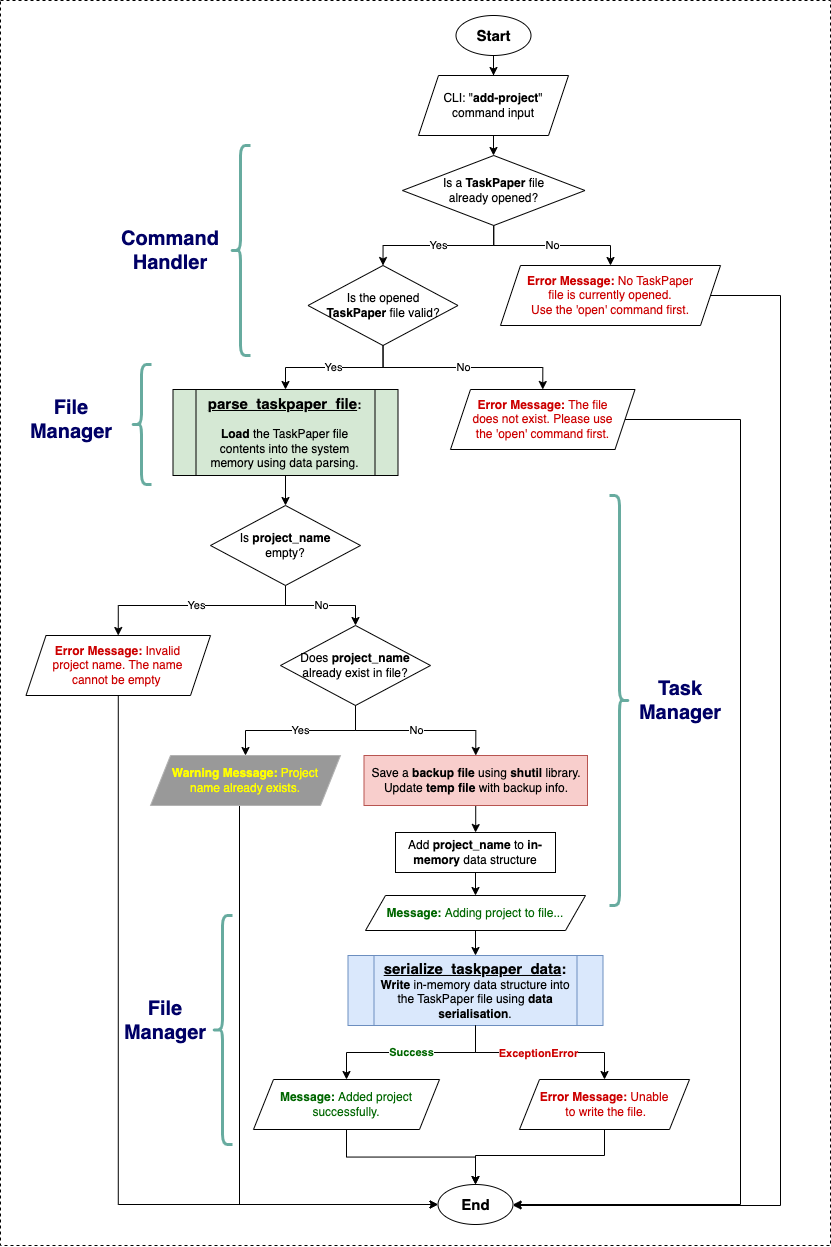

The diagram above was exported from draw.io. Its source (the exported page's mxGraphModel, read from the mxfile embedded in the PNG):
<mxGraphModel dx="2271" dy="594" grid="1" gridSize="10" guides="1" tooltips="1" connect="1" arrows="1" fold="1" page="1" pageScale="1" pageWidth="1169" pageHeight="827" background="none" math="0" shadow="0">
  <root>
    <mxCell id="0" />
    <mxCell id="1" parent="0" />
    <mxCell id="I2QCqKK9tGeElKEfepIY-110" value="" style="rounded=0;whiteSpace=wrap;html=1;dashed=1;" parent="1" vertex="1">
      <mxGeometry x="-50" y="25" width="830" height="1245" as="geometry" />
    </mxCell>
    <mxCell id="I2QCqKK9tGeElKEfepIY-58" value="" style="edgeStyle=orthogonalEdgeStyle;rounded=0;orthogonalLoop=1;jettySize=auto;html=1;entryX=0.5;entryY=0;entryDx=0;entryDy=0;" parent="1" source="I2QCqKK9tGeElKEfepIY-55" target="I2QCqKK9tGeElKEfepIY-69" edge="1">
      <mxGeometry relative="1" as="geometry">
        <mxPoint x="445" y="170" as="targetPoint" />
      </mxGeometry>
    </mxCell>
    <mxCell id="I2QCqKK9tGeElKEfepIY-55" value="CLI: &quot;&lt;b&gt;add-project&lt;/b&gt;&quot;&lt;br&gt;command input" style="shape=parallelogram;perimeter=parallelogramPerimeter;whiteSpace=wrap;html=1;fixedSize=1;" parent="1" vertex="1">
      <mxGeometry x="368" y="100" width="150" height="60" as="geometry" />
    </mxCell>
    <mxCell id="I2QCqKK9tGeElKEfepIY-124" value="Yes" style="edgeStyle=orthogonalEdgeStyle;rounded=0;orthogonalLoop=1;jettySize=auto;html=1;entryX=0.5;entryY=0;entryDx=0;entryDy=0;" parent="1" source="I2QCqKK9tGeElKEfepIY-69" target="I2QCqKK9tGeElKEfepIY-77" edge="1">
      <mxGeometry relative="1" as="geometry" />
    </mxCell>
    <mxCell id="I2QCqKK9tGeElKEfepIY-126" value="No" style="edgeStyle=orthogonalEdgeStyle;rounded=0;orthogonalLoop=1;jettySize=auto;html=1;entryX=0.5;entryY=0;entryDx=0;entryDy=0;" parent="1" source="I2QCqKK9tGeElKEfepIY-69" target="I2QCqKK9tGeElKEfepIY-125" edge="1">
      <mxGeometry relative="1" as="geometry" />
    </mxCell>
    <mxCell id="I2QCqKK9tGeElKEfepIY-69" value="Is a &lt;b&gt;TaskPaper&lt;/b&gt; file &lt;br&gt;already opened?" style="rhombus;whiteSpace=wrap;html=1;" parent="1" vertex="1">
      <mxGeometry x="352" y="180" width="182.5" height="70" as="geometry" />
    </mxCell>
    <mxCell id="I2QCqKK9tGeElKEfepIY-85" value="Yes" style="edgeStyle=orthogonalEdgeStyle;rounded=0;orthogonalLoop=1;jettySize=auto;html=1;entryX=0.5;entryY=0;entryDx=0;entryDy=0;" parent="1" source="I2QCqKK9tGeElKEfepIY-77" target="I2QCqKK9tGeElKEfepIY-92" edge="1">
      <mxGeometry relative="1" as="geometry">
        <mxPoint x="280" y="435" as="targetPoint" />
      </mxGeometry>
    </mxCell>
    <mxCell id="I2QCqKK9tGeElKEfepIY-89" value="No" style="edgeStyle=orthogonalEdgeStyle;rounded=0;orthogonalLoop=1;jettySize=auto;html=1;exitX=0.5;exitY=1;exitDx=0;exitDy=0;entryX=0.5;entryY=0;entryDx=0;entryDy=0;" parent="1" source="I2QCqKK9tGeElKEfepIY-77" target="I2QCqKK9tGeElKEfepIY-88" edge="1">
      <mxGeometry relative="1" as="geometry" />
    </mxCell>
    <mxCell id="I2QCqKK9tGeElKEfepIY-77" value="Is the opened &lt;br&gt;&lt;b&gt;TaskPaper&lt;/b&gt; file valid?" style="rhombus;whiteSpace=wrap;html=1;" parent="1" vertex="1">
      <mxGeometry x="257.5" y="290" width="150" height="80" as="geometry" />
    </mxCell>
    <mxCell id="I2QCqKK9tGeElKEfepIY-87" style="edgeStyle=orthogonalEdgeStyle;rounded=0;orthogonalLoop=1;jettySize=auto;html=1;entryX=0.5;entryY=0;entryDx=0;entryDy=0;" parent="1" source="I2QCqKK9tGeElKEfepIY-86" target="I2QCqKK9tGeElKEfepIY-55" edge="1">
      <mxGeometry relative="1" as="geometry" />
    </mxCell>
    <mxCell id="I2QCqKK9tGeElKEfepIY-86" value="&lt;b&gt;&lt;font style=&quot;font-size: 15px;&quot;&gt;Start&lt;/font&gt;&lt;/b&gt;" style="ellipse;whiteSpace=wrap;html=1;" parent="1" vertex="1">
      <mxGeometry x="405.5" y="40" width="75" height="40" as="geometry" />
    </mxCell>
    <mxCell id="I2QCqKK9tGeElKEfepIY-151" style="edgeStyle=orthogonalEdgeStyle;rounded=0;orthogonalLoop=1;jettySize=auto;html=1;exitX=1;exitY=0.5;exitDx=0;exitDy=0;entryX=1;entryY=0.5;entryDx=0;entryDy=0;" parent="1" source="I2QCqKK9tGeElKEfepIY-88" target="I2QCqKK9tGeElKEfepIY-101" edge="1">
      <mxGeometry relative="1" as="geometry">
        <Array as="points">
          <mxPoint x="690" y="444" />
          <mxPoint x="690" y="1229" />
        </Array>
      </mxGeometry>
    </mxCell>
    <mxCell id="I2QCqKK9tGeElKEfepIY-88" value="&lt;font style=&quot;color: rgb(204, 0, 0);&quot;&gt;&lt;b&gt;Error Message:&lt;/b&gt;&amp;nbsp;&lt;/font&gt;&lt;font color=&quot;#cc0000&quot;&gt;The file &lt;br&gt;does not exist. Please use &lt;br&gt;the 'open' command first.&lt;/font&gt;" style="shape=parallelogram;perimeter=parallelogramPerimeter;whiteSpace=wrap;html=1;fixedSize=1;" parent="1" vertex="1">
      <mxGeometry x="400" y="414" width="184.5" height="60" as="geometry" />
    </mxCell>
    <mxCell id="I2QCqKK9tGeElKEfepIY-95" value="" style="edgeStyle=orthogonalEdgeStyle;rounded=0;orthogonalLoop=1;jettySize=auto;html=1;exitX=0.5;exitY=1;exitDx=0;exitDy=0;" parent="1" source="I2QCqKK9tGeElKEfepIY-135" target="I2QCqKK9tGeElKEfepIY-94" edge="1">
      <mxGeometry relative="1" as="geometry">
        <mxPoint x="303" y="810" as="sourcePoint" />
      </mxGeometry>
    </mxCell>
    <mxCell id="I2QCqKK9tGeElKEfepIY-162" style="edgeStyle=orthogonalEdgeStyle;rounded=0;orthogonalLoop=1;jettySize=auto;html=1;entryX=0.5;entryY=0;entryDx=0;entryDy=0;" parent="1" source="I2QCqKK9tGeElKEfepIY-92" target="I2QCqKK9tGeElKEfepIY-161" edge="1">
      <mxGeometry relative="1" as="geometry" />
    </mxCell>
    <mxCell id="I2QCqKK9tGeElKEfepIY-92" value="&lt;b&gt;&lt;u&gt;&lt;font style=&quot;font-size: 15px;&quot;&gt;parse_taskpaper_file&lt;/font&gt;&lt;/u&gt;:&lt;br&gt;&lt;/b&gt;&lt;br&gt;&lt;b&gt;Load&lt;/b&gt; the TaskPaper file &lt;br&gt;contents into the system &lt;br&gt;memory using data parsing." style="shape=process;whiteSpace=wrap;html=1;backgroundOutline=1;fillColor=#D5E8D4;" parent="1" vertex="1">
      <mxGeometry x="122.5" y="414" width="225" height="86" as="geometry" />
    </mxCell>
    <mxCell id="I2QCqKK9tGeElKEfepIY-101" value="&lt;b&gt;&lt;font style=&quot;font-size: 15px;&quot;&gt;End&lt;/font&gt;&lt;/b&gt;" style="ellipse;whiteSpace=wrap;html=1;" parent="1" vertex="1">
      <mxGeometry x="387.5" y="1209" width="75" height="40" as="geometry" />
    </mxCell>
    <mxCell id="I2QCqKK9tGeElKEfepIY-122" value="" style="shape=curlyBracket;whiteSpace=wrap;html=1;rounded=1;flipH=1;labelPosition=right;verticalLabelPosition=middle;align=left;verticalAlign=middle;strokeWidth=3;strokeColor=#67AB9F;" parent="1" vertex="1">
      <mxGeometry x="559" y="520" width="20" height="410" as="geometry" />
    </mxCell>
    <mxCell id="I2QCqKK9tGeElKEfepIY-123" value="Task Manager" style="text;html=1;align=center;verticalAlign=middle;whiteSpace=wrap;rounded=0;fontSize=20;fontStyle=1;fontColor=#000066;" parent="1" vertex="1">
      <mxGeometry x="570" y="700" width="120" height="50" as="geometry" />
    </mxCell>
    <mxCell id="I2QCqKK9tGeElKEfepIY-152" style="edgeStyle=orthogonalEdgeStyle;rounded=0;orthogonalLoop=1;jettySize=auto;html=1;entryX=1;entryY=0.5;entryDx=0;entryDy=0;" parent="1" source="I2QCqKK9tGeElKEfepIY-125" target="I2QCqKK9tGeElKEfepIY-101" edge="1">
      <mxGeometry relative="1" as="geometry">
        <Array as="points">
          <mxPoint x="730" y="320" />
          <mxPoint x="730" y="1230" />
          <mxPoint x="463" y="1230" />
        </Array>
      </mxGeometry>
    </mxCell>
    <mxCell id="I2QCqKK9tGeElKEfepIY-125" value="&lt;font style=&quot;color: rgb(204, 0, 0);&quot;&gt;&lt;b style=&quot;color: light-dark(rgb(204, 0, 0), rgb(255, 163, 163));&quot;&gt;Error Message:&lt;/b&gt;&lt;font color=&quot;rgba(0, 0, 0, 0)&quot;&gt;&amp;nbsp;&lt;/font&gt;&lt;/font&gt;&lt;font color=&quot;#cc0000&quot;&gt;No TaskPaper &lt;br&gt;file is currently opened. &lt;br&gt;Use the 'open' command first.&lt;/font&gt;" style="shape=parallelogram;perimeter=parallelogramPerimeter;whiteSpace=wrap;html=1;fixedSize=1;" parent="1" vertex="1">
      <mxGeometry x="450" y="290" width="220" height="60" as="geometry" />
    </mxCell>
    <mxCell id="I2QCqKK9tGeElKEfepIY-133" value="Yes" style="edgeStyle=orthogonalEdgeStyle;rounded=0;orthogonalLoop=1;jettySize=auto;html=1;exitX=0.5;exitY=1;exitDx=0;exitDy=0;entryX=0.5;entryY=0;entryDx=0;entryDy=0;" parent="1" source="I2QCqKK9tGeElKEfepIY-130" target="I2QCqKK9tGeElKEfepIY-132" edge="1">
      <mxGeometry relative="1" as="geometry" />
    </mxCell>
    <mxCell id="I2QCqKK9tGeElKEfepIY-130" value="Does &lt;b&gt;project_name &lt;/b&gt;&lt;br&gt;already exist in&amp;nbsp;file?" style="rhombus;whiteSpace=wrap;html=1;" parent="1" vertex="1">
      <mxGeometry x="230.00000000000003" y="650" width="150" height="80" as="geometry" />
    </mxCell>
    <mxCell id="I2QCqKK9tGeElKEfepIY-150" style="edgeStyle=orthogonalEdgeStyle;rounded=0;orthogonalLoop=1;jettySize=auto;html=1;entryX=0;entryY=0.5;entryDx=0;entryDy=0;" parent="1" source="I2QCqKK9tGeElKEfepIY-132" target="I2QCqKK9tGeElKEfepIY-101" edge="1">
      <mxGeometry relative="1" as="geometry">
        <Array as="points">
          <mxPoint x="189" y="1229" />
        </Array>
      </mxGeometry>
    </mxCell>
    <mxCell id="I2QCqKK9tGeElKEfepIY-132" value="&lt;font style=&quot;color: rgb(255, 255, 0);&quot;&gt;&lt;b style=&quot;&quot;&gt;Warning Message:&lt;/b&gt;&lt;font style=&quot;&quot;&gt;&amp;nbsp;&lt;/font&gt;&lt;/font&gt;&lt;font color=&quot;#ffff00&quot;&gt;Project &lt;br&gt;name already exists.&lt;/font&gt;" style="shape=parallelogram;perimeter=parallelogramPerimeter;whiteSpace=wrap;html=1;fixedSize=1;fillColor=#999999;strokeColor=#B3B3B3;" parent="1" vertex="1">
      <mxGeometry x="100" y="780" width="190" height="50" as="geometry" />
    </mxCell>
    <mxCell id="I2QCqKK9tGeElKEfepIY-135" value="Add &lt;b&gt;project_name&amp;nbsp;&lt;/b&gt;to &lt;b&gt;in-memory &lt;/b&gt;data structure" style="rounded=0;whiteSpace=wrap;html=1;" parent="1" vertex="1">
      <mxGeometry x="345" y="857" width="160" height="40" as="geometry" />
    </mxCell>
    <mxCell id="I2QCqKK9tGeElKEfepIY-139" style="edgeStyle=orthogonalEdgeStyle;rounded=0;orthogonalLoop=1;jettySize=auto;html=1;entryX=0.5;entryY=0;entryDx=0;entryDy=0;" parent="1" source="I2QCqKK9tGeElKEfepIY-94" target="I2QCqKK9tGeElKEfepIY-138" edge="1">
      <mxGeometry relative="1" as="geometry" />
    </mxCell>
    <mxCell id="I2QCqKK9tGeElKEfepIY-94" value="&lt;font style=&quot;color: rgb(0, 102, 0);&quot;&gt;&lt;b&gt;Message:&lt;/b&gt;&amp;nbsp;Adding project to file...&lt;/font&gt;" style="shape=parallelogram;perimeter=parallelogramPerimeter;whiteSpace=wrap;html=1;fixedSize=1;" parent="1" vertex="1">
      <mxGeometry x="315" y="920" width="220" height="35" as="geometry" />
    </mxCell>
    <mxCell id="I2QCqKK9tGeElKEfepIY-138" value="&lt;b&gt;&lt;font style=&quot;font-size: 15px;&quot;&gt;&lt;u style=&quot;&quot;&gt;serialize_taskpaper_data&lt;/u&gt;:&lt;/font&gt;&lt;/b&gt;&lt;b&gt;&lt;br&gt;Write&lt;/b&gt; in-memory data structure into &lt;br&gt;the TaskPaper file using &lt;b&gt;data serialisation&lt;/b&gt;." style="shape=process;whiteSpace=wrap;html=1;backgroundOutline=1;fillColor=#dae8fc;strokeColor=#6c8ebf;" parent="1" vertex="1">
      <mxGeometry x="297.5" y="980" width="255" height="70" as="geometry" />
    </mxCell>
    <mxCell id="I2QCqKK9tGeElKEfepIY-140" value="&lt;font style=&quot;color: rgb(0, 102, 0);&quot;&gt;&lt;b&gt;Success&lt;/b&gt;&lt;/font&gt;" style="edgeStyle=orthogonalEdgeStyle;rounded=0;orthogonalLoop=1;jettySize=auto;html=1;exitX=0.5;exitY=1;exitDx=0;exitDy=0;" parent="1" source="I2QCqKK9tGeElKEfepIY-138" target="I2QCqKK9tGeElKEfepIY-142" edge="1">
      <mxGeometry relative="1" as="geometry">
        <mxPoint x="294" y="1080" as="sourcePoint" />
      </mxGeometry>
    </mxCell>
    <mxCell id="I2QCqKK9tGeElKEfepIY-146" style="edgeStyle=orthogonalEdgeStyle;rounded=0;orthogonalLoop=1;jettySize=auto;html=1;entryX=0.5;entryY=0;entryDx=0;entryDy=0;" parent="1" source="I2QCqKK9tGeElKEfepIY-142" target="I2QCqKK9tGeElKEfepIY-101" edge="1">
      <mxGeometry relative="1" as="geometry" />
    </mxCell>
    <mxCell id="I2QCqKK9tGeElKEfepIY-142" value="&lt;font style=&quot;color: rgb(0, 102, 0);&quot;&gt;&lt;b&gt;Message:&lt;/b&gt;&amp;nbsp;Added project s&lt;/font&gt;&lt;font color=&quot;#006600&quot;&gt;uccessfully.&lt;/font&gt;" style="shape=parallelogram;perimeter=parallelogramPerimeter;whiteSpace=wrap;html=1;fixedSize=1;" parent="1" vertex="1">
      <mxGeometry x="203" y="1104" width="186" height="50" as="geometry" />
    </mxCell>
    <mxCell id="I2QCqKK9tGeElKEfepIY-149" style="edgeStyle=orthogonalEdgeStyle;rounded=0;orthogonalLoop=1;jettySize=auto;html=1;entryX=0.5;entryY=0;entryDx=0;entryDy=0;" parent="1" source="I2QCqKK9tGeElKEfepIY-143" target="I2QCqKK9tGeElKEfepIY-101" edge="1">
      <mxGeometry relative="1" as="geometry">
        <Array as="points">
          <mxPoint x="554" y="1180" />
          <mxPoint x="425" y="1180" />
        </Array>
      </mxGeometry>
    </mxCell>
    <mxCell id="I2QCqKK9tGeElKEfepIY-143" value="&lt;font style=&quot;color: rgb(204, 0, 0);&quot;&gt;&lt;b&gt;Error Message:&amp;nbsp;&lt;/b&gt;Unable&lt;br&gt;&amp;nbsp;to write the file.&lt;/font&gt;" style="shape=parallelogram;perimeter=parallelogramPerimeter;whiteSpace=wrap;html=1;fixedSize=1;" parent="1" vertex="1">
      <mxGeometry x="469" y="1104" width="170" height="50" as="geometry" />
    </mxCell>
    <mxCell id="I2QCqKK9tGeElKEfepIY-144" style="edgeStyle=orthogonalEdgeStyle;rounded=0;orthogonalLoop=1;jettySize=auto;html=1;entryX=0.5;entryY=0;entryDx=0;entryDy=0;exitX=0.5;exitY=1;exitDx=0;exitDy=0;" parent="1" source="I2QCqKK9tGeElKEfepIY-138" target="I2QCqKK9tGeElKEfepIY-143" edge="1">
      <mxGeometry relative="1" as="geometry">
        <mxPoint x="352.44" y="1080" as="sourcePoint" />
        <mxPoint x="468.44" y="1130" as="targetPoint" />
      </mxGeometry>
    </mxCell>
    <mxCell id="I2QCqKK9tGeElKEfepIY-145" value="&lt;b&gt;&lt;font style=&quot;color: rgb(204, 0, 0);&quot;&gt;ExceptionError&lt;/font&gt;&lt;/b&gt;" style="edgeLabel;html=1;align=center;verticalAlign=middle;resizable=0;points=[];" parent="I2QCqKK9tGeElKEfepIY-144" vertex="1" connectable="0">
      <mxGeometry x="0.2403" y="-1" relative="1" as="geometry">
        <mxPoint x="-24" y="-1" as="offset" />
      </mxGeometry>
    </mxCell>
    <mxCell id="I2QCqKK9tGeElKEfepIY-154" value="Command&lt;br&gt;Handler" style="text;html=1;align=center;verticalAlign=middle;whiteSpace=wrap;rounded=0;fontSize=20;fontStyle=1;fontColor=#000066;" parent="1" vertex="1">
      <mxGeometry x="60" y="250" width="120" height="50" as="geometry" />
    </mxCell>
    <mxCell id="I2QCqKK9tGeElKEfepIY-156" value="File&lt;br&gt;Manager" style="text;html=1;align=center;verticalAlign=middle;whiteSpace=wrap;rounded=0;fontSize=20;fontStyle=1;fontColor=#000066;" parent="1" vertex="1">
      <mxGeometry x="-39" y="419" width="120" height="50" as="geometry" />
    </mxCell>
    <mxCell id="I2QCqKK9tGeElKEfepIY-157" value="" style="shape=curlyBracket;whiteSpace=wrap;html=1;rounded=1;labelPosition=left;verticalLabelPosition=middle;align=right;verticalAlign=middle;strokeWidth=3;fillColor=#9AC7BF;strokeColor=#67AB9F;" parent="1" vertex="1">
      <mxGeometry x="81" y="389" width="20" height="120" as="geometry" />
    </mxCell>
    <mxCell id="I2QCqKK9tGeElKEfepIY-158" value="File&lt;br&gt;Manager" style="text;html=1;align=center;verticalAlign=middle;whiteSpace=wrap;rounded=0;fontSize=20;fontStyle=1;fontColor=#000066;" parent="1" vertex="1">
      <mxGeometry x="55" y="1019.5" width="120" height="50" as="geometry" />
    </mxCell>
    <mxCell id="I2QCqKK9tGeElKEfepIY-159" value="" style="shape=curlyBracket;whiteSpace=wrap;html=1;rounded=1;labelPosition=left;verticalLabelPosition=middle;align=right;verticalAlign=middle;strokeWidth=3;fillColor=#9AC7BF;strokeColor=#67AB9F;" parent="1" vertex="1">
      <mxGeometry x="162" y="940" width="20" height="229" as="geometry" />
    </mxCell>
    <mxCell id="I2QCqKK9tGeElKEfepIY-160" value="" style="shape=curlyBracket;whiteSpace=wrap;html=1;rounded=1;labelPosition=left;verticalLabelPosition=middle;align=right;verticalAlign=middle;strokeWidth=3;fillColor=#9AC7BF;strokeColor=#67AB9F;" parent="1" vertex="1">
      <mxGeometry x="180" y="170" width="20" height="210" as="geometry" />
    </mxCell>
    <mxCell id="I2QCqKK9tGeElKEfepIY-164" value="Yes" style="edgeStyle=orthogonalEdgeStyle;rounded=0;orthogonalLoop=1;jettySize=auto;html=1;entryX=0.5;entryY=0;entryDx=0;entryDy=0;" parent="1" source="I2QCqKK9tGeElKEfepIY-161" target="I2QCqKK9tGeElKEfepIY-163" edge="1">
      <mxGeometry relative="1" as="geometry">
        <Array as="points">
          <mxPoint x="235" y="630" />
          <mxPoint x="68" y="630" />
        </Array>
      </mxGeometry>
    </mxCell>
    <mxCell id="I2QCqKK9tGeElKEfepIY-165" value="No" style="edgeStyle=orthogonalEdgeStyle;rounded=0;orthogonalLoop=1;jettySize=auto;html=1;entryX=0.5;entryY=0;entryDx=0;entryDy=0;" parent="1" source="I2QCqKK9tGeElKEfepIY-161" target="I2QCqKK9tGeElKEfepIY-130" edge="1">
      <mxGeometry relative="1" as="geometry" />
    </mxCell>
    <mxCell id="I2QCqKK9tGeElKEfepIY-161" value="Is&amp;nbsp;&lt;b&gt;project_name &lt;/b&gt;&lt;br&gt;empty?" style="rhombus;whiteSpace=wrap;html=1;" parent="1" vertex="1">
      <mxGeometry x="160.00000000000003" y="530" width="150" height="80" as="geometry" />
    </mxCell>
    <mxCell id="I2QCqKK9tGeElKEfepIY-167" style="edgeStyle=orthogonalEdgeStyle;rounded=0;orthogonalLoop=1;jettySize=auto;html=1;entryX=0;entryY=0.5;entryDx=0;entryDy=0;" parent="1" source="I2QCqKK9tGeElKEfepIY-163" target="I2QCqKK9tGeElKEfepIY-101" edge="1">
      <mxGeometry relative="1" as="geometry">
        <Array as="points">
          <mxPoint x="68" y="1229" />
        </Array>
      </mxGeometry>
    </mxCell>
    <mxCell id="I2QCqKK9tGeElKEfepIY-163" value="&lt;font style=&quot;color: rgb(204, 0, 0);&quot;&gt;&lt;b&gt;Error Message:&lt;/b&gt;&amp;nbsp;&lt;/font&gt;&lt;font color=&quot;#cc0000&quot;&gt;Invalid &lt;br&gt;project name. The name &lt;br&gt;cannot be empty&lt;font color=&quot;rgba(0, 0, 0, 0)&quot;&gt;.&lt;/font&gt;&lt;/font&gt;" style="shape=parallelogram;perimeter=parallelogramPerimeter;whiteSpace=wrap;html=1;fixedSize=1;" parent="1" vertex="1">
      <mxGeometry x="-24.5" y="660" width="184.5" height="60" as="geometry" />
    </mxCell>
    <mxCell id="n91QqxzmDTKvtagYQ6A7-3" value="" style="edgeStyle=orthogonalEdgeStyle;rounded=0;orthogonalLoop=1;jettySize=auto;html=1;entryX=0.5;entryY=0;entryDx=0;entryDy=0;" edge="1" parent="1" source="n91QqxzmDTKvtagYQ6A7-1" target="I2QCqKK9tGeElKEfepIY-135">
      <mxGeometry relative="1" as="geometry">
        <mxPoint x="425" y="850" as="targetPoint" />
      </mxGeometry>
    </mxCell>
    <mxCell id="n91QqxzmDTKvtagYQ6A7-1" value="Save a &lt;b&gt;backup file&lt;/b&gt; using &lt;b&gt;shutil&lt;/b&gt; library.&lt;br&gt;Update &lt;b&gt;temp file&lt;/b&gt; with backup info." style="rounded=0;whiteSpace=wrap;html=1;fillColor=#f8cecc;strokeColor=#b85450;" vertex="1" parent="1">
      <mxGeometry x="313.5" y="780" width="223.5" height="50" as="geometry" />
    </mxCell>
    <mxCell id="n91QqxzmDTKvtagYQ6A7-2" value="No" style="edgeStyle=orthogonalEdgeStyle;rounded=0;orthogonalLoop=1;jettySize=auto;html=1;entryX=0.5;entryY=0;entryDx=0;entryDy=0;" edge="1" parent="1" source="I2QCqKK9tGeElKEfepIY-130" target="n91QqxzmDTKvtagYQ6A7-1">
      <mxGeometry relative="1" as="geometry" />
    </mxCell>
  </root>
</mxGraphModel>